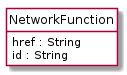

The diagram above was rendered by PlantUML. Its source (embedded in the PNG):
@startuml
hide circle
hide methods
hide stereotype
show <<Enumeration>> stereotype
skinparam class {
   BackgroundColor<<Enumeration>> #E6F5F7
   BackgroundColor<<Ref>> #FFFFE0
   BackgroundColor<<Pivot>> #FFFFFFF
   BackgroundColor<<SimpleType>> #E2F0DA
   BackgroundColor #FCF2E3
}

class NetworkFunction <<Pivot>> {
    href : String
    id : String
}


@enduml